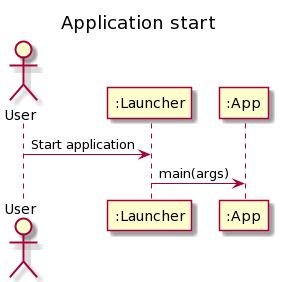

The diagram above was rendered by PlantUML. Its source (embedded in the PNG):
@startuml
title Application start

actor User
participant ":Launcher" as launcher
participant ":App" as app

User -> launcher : Start application
launcher -> app : main(args)
@enduml